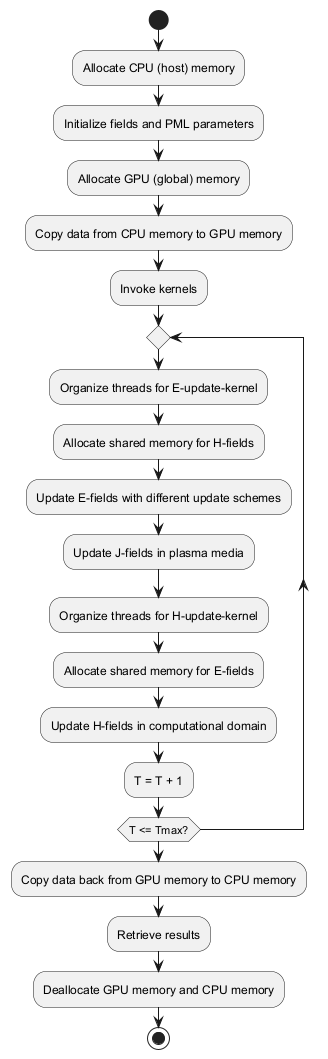

The diagram above was rendered by PlantUML. Its source (embedded in the PNG):
@startuml
start
:Allocate CPU (host) memory;
:Initialize fields and PML parameters;
:Allocate GPU (global) memory;
:Copy data from CPU memory to GPU memory;
:Invoke kernels;

repeat
  :Organize threads for E-update-kernel;
  :Allocate shared memory for H-fields;
  :Update E-fields with different update schemes;
  :Update J-fields in plasma media;

  :Organize threads for H-update-kernel;
  :Allocate shared memory for E-fields;
  :Update H-fields in computational domain;

  :T = T + 1;
repeat while (T <= Tmax?)

:Copy data back from GPU memory to CPU memory;
:Retrieve results;
:Deallocate GPU memory and CPU memory;
stop
@enduml